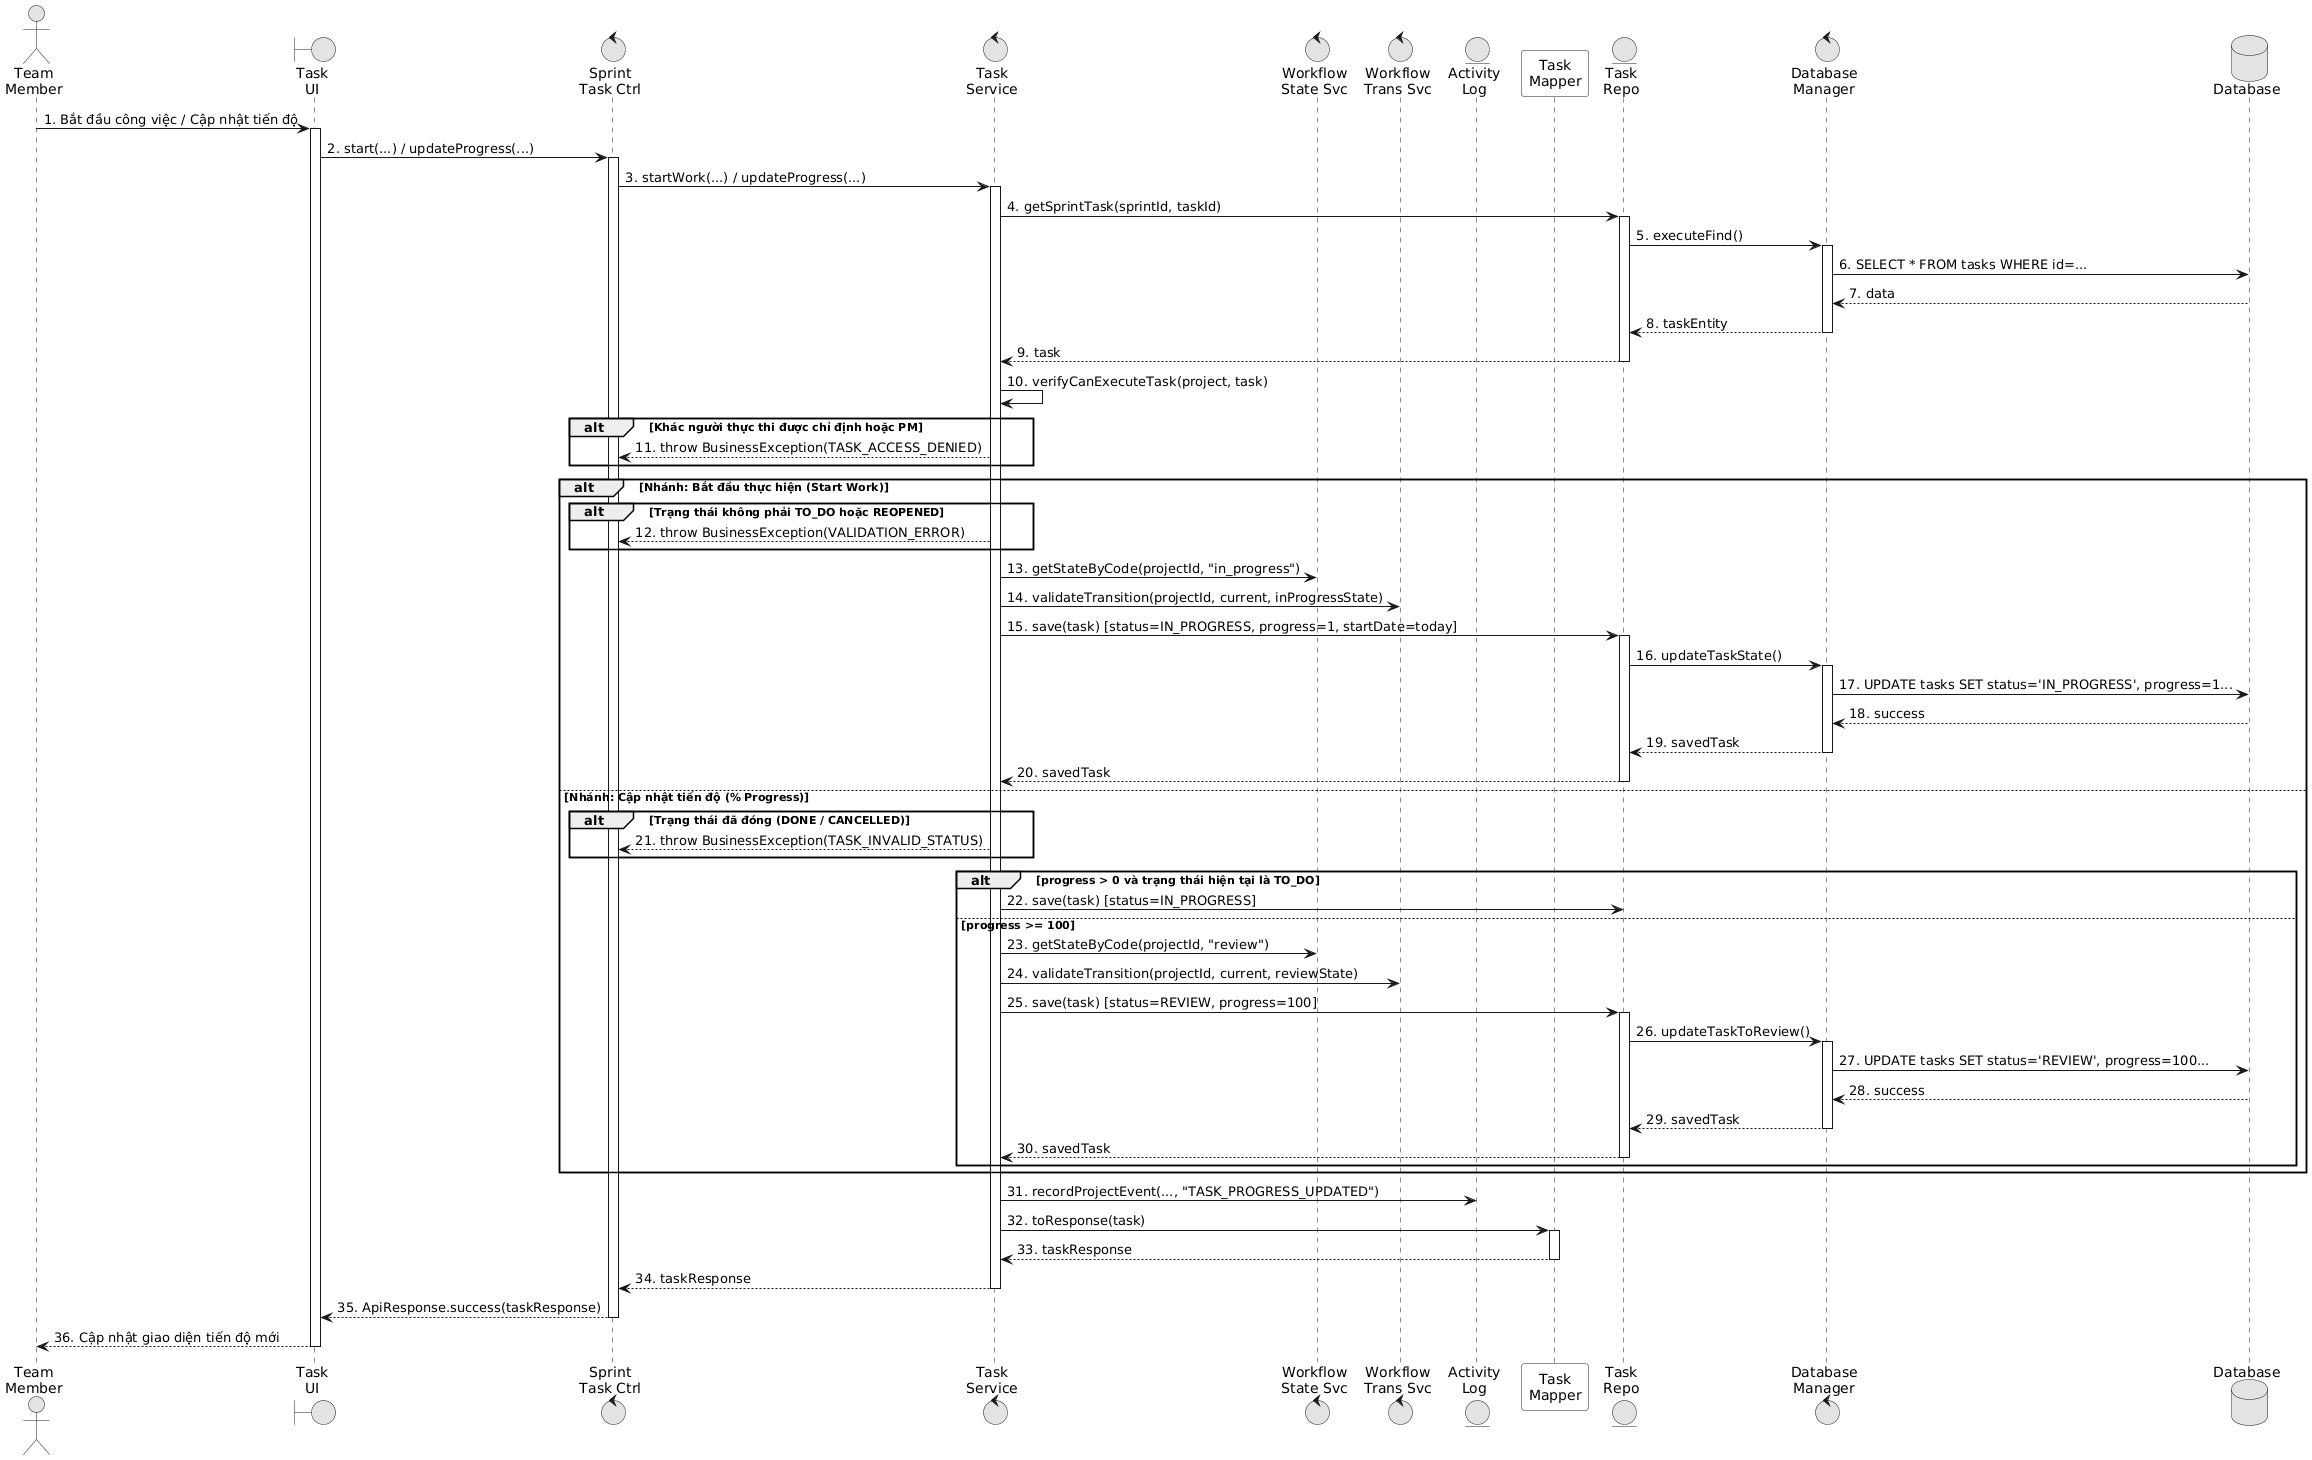

The diagram above was rendered by PlantUML. Its source (embedded in the PNG):
@startuml
skinparam monochrome true
skinparam BackgroundColor white
skinparam ParticipantBackgroundColor white
skinparam ParticipantPadding 5
skinparam linetype ortho

actor "Team\nMember" as TM
boundary "Task\nUI" as UI
control "Sprint\nTask Ctrl" as CTR
control "Task\nService" as SVC
control "Workflow\nState Svc" as WF_SVC
control "Workflow\nTrans Svc" as TR_SVC
entity "Activity\nLog" as LOG
participant "Task\nMapper" as MAP
entity "Task\nRepo" as T_REP
control "Database\nManager" as DBM
database "Database" as DB

TM -> UI: 1. Bắt đầu công việc / Cập nhật tiến độ
activate UI
UI -> CTR: 2. start(...) / updateProgress(...)
activate CTR
CTR -> SVC: 3. startWork(...) / updateProgress(...)
activate SVC

SVC -> T_REP: 4. getSprintTask(sprintId, taskId)
activate T_REP
T_REP -> DBM: 5. executeFind()
activate DBM
DBM -> DB: 6. SELECT * FROM tasks WHERE id=...
DB --> DBM: 7. data
DBM --> T_REP: 8. taskEntity
deactivate DBM
T_REP --> SVC: 9. task
deactivate T_REP

SVC -> SVC: 10. verifyCanExecuteTask(project, task)
alt Khác người thực thi được chỉ định hoặc PM
    SVC --> CTR: 11. throw BusinessException(TASK_ACCESS_DENIED)
end

alt Nhánh: Bắt đầu thực hiện (Start Work)
    alt Trạng thái không phải TO_DO hoặc REOPENED
        SVC --> CTR: 12. throw BusinessException(VALIDATION_ERROR)
    end
    SVC -> WF_SVC: 13. getStateByCode(projectId, "in_progress")
    SVC -> TR_SVC: 14. validateTransition(projectId, current, inProgressState)
    SVC -> T_REP: 15. save(task) [status=IN_PROGRESS, progress=1, startDate=today]
    activate T_REP
    T_REP -> DBM: 16. updateTaskState()
    activate DBM
    DBM -> DB: 17. UPDATE tasks SET status='IN_PROGRESS', progress=1...
    DB --> DBM: 18. success
    DBM --> T_REP: 19. savedTask
    deactivate DBM
    T_REP --> SVC: 20. savedTask
    deactivate T_REP
else Nhánh: Cập nhật tiến độ (% Progress)
    alt Trạng thái đã đóng (DONE / CANCELLED)
        SVC --> CTR: 21. throw BusinessException(TASK_INVALID_STATUS)
    end
    alt progress > 0 và trạng thái hiện tại là TO_DO
        SVC -> T_REP: 22. save(task) [status=IN_PROGRESS]
    else progress >= 100
        SVC -> WF_SVC: 23. getStateByCode(projectId, "review")
        SVC -> TR_SVC: 24. validateTransition(projectId, current, reviewState)
        SVC -> T_REP: 25. save(task) [status=REVIEW, progress=100]
        activate T_REP
        T_REP -> DBM: 26. updateTaskToReview()
        activate DBM
        DBM -> DB: 27. UPDATE tasks SET status='REVIEW', progress=100...
        DB --> DBM: 28. success
        DBM --> T_REP: 29. savedTask
        deactivate DBM
        T_REP --> SVC: 30. savedTask
        deactivate T_REP
    end
end

SVC -> LOG: 31. recordProjectEvent(..., "TASK_PROGRESS_UPDATED")
SVC -> MAP: 32. toResponse(task)
activate MAP
MAP --> SVC: 33. taskResponse
deactivate MAP

SVC --> CTR: 34. taskResponse
deactivate SVC
CTR --> UI: 35. ApiResponse.success(taskResponse)
deactivate CTR
UI --> TM: 36. Cập nhật giao diện tiến độ mới
deactivate UI
@enduml